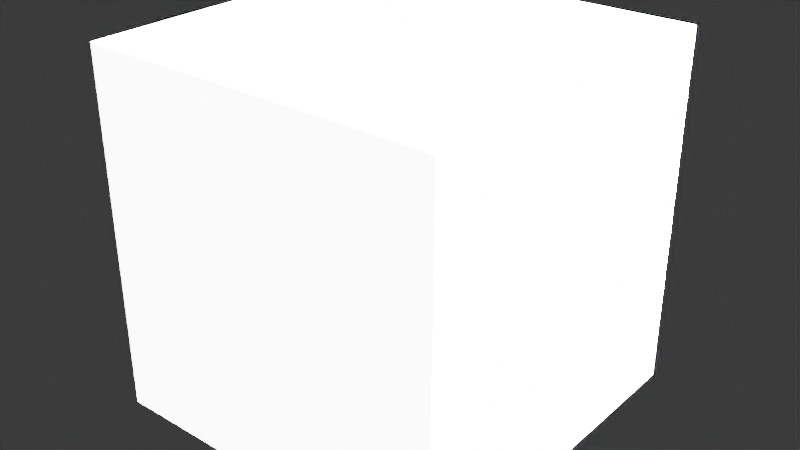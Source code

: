 # Source: Demo_Cube.blend  (saved by Blender 4.1.24; exported with 4.5.12 LTS)
import bpy
from mathutils import Matrix  # noqa: F401  (used for matrix-valued properties, if any)

bpy.ops.wm.read_factory_settings(use_empty=True)
scene = bpy.context.scene
scene.name = 'Scene'

# ---- collections
col_collection = bpy.data.collections.new('Collection'); scene.collection.children.link(col_collection)

# ---- materials (node trees are filled in below, after node groups)
mat_sensor_mat = bpy.data.materials.new('Sensor Mat')
mat_sensor_mat.use_transparent_shadow = False

# ---- node groups
ng_skin_visual = bpy.data.node_groups.new('Skin_Visual', 'GeometryNodeTree')
_s = ng_skin_visual.interface.new_socket(name='Geometry', in_out='OUTPUT', socket_type='NodeSocketGeometry')
_s = ng_skin_visual.interface.new_socket(name='Points', in_out='INPUT', socket_type='NodeSocketGeometry')
_s = ng_skin_visual.interface.new_socket(name='Geometry', in_out='INPUT', socket_type='NodeSocketGeometry')
_s = ng_skin_visual.interface.new_socket(name='Material', in_out='INPUT', socket_type='NodeSocketMaterial')
_N = ng_skin_visual.nodes; _L = ng_skin_visual.links
n0 = _N.new('NodeGroupOutput'); n0.name = 'Group Output'; n0.location = (1385, 0)
n1 = _N.new('NodeGroupInput'); n1.name = 'Group Input'; n1.location = (-1395, 0)
n2 = _N.new('GeometryNodeInstanceOnPoints'); n2.name = 'Instance on Points'; n2.location = (-663, 170)
n3 = _N.new('GeometryNodeMeshUVSphere'); n3.name = 'UV Sphere'; n3.location = (-1195, -88)
n3.inputs[0].default_value = 10
n3.inputs[1].default_value = 6
n4 = _N.new('GeometryNodeJoinGeometry'); n4.name = 'Join Geometry'; n4.location = (1195, 215)
n5 = _N.new('GeometryNodeIndexOfNearest'); n5.name = 'Index of Nearest'; n5.location = (-161, -215)
n6 = _N.new('GeometryNodeSampleIndex'); n6.name = 'Sample Index'; n6.location = (67, -33)
n6.data_type = 'FLOAT_VECTOR'
n6.domain = 'INSTANCE'
n7 = _N.new('GeometryNodeInputPosition'); n7.name = 'Position.001'; n7.location = (-244, 56)
n8 = _N.new('GeometryNodeInputPosition'); n8.name = 'Position'; n8.location = (-415, -176)
n9 = _N.new('GeometryNodeScaleInstances'); n9.name = 'Scale Instances'; n9.location = (919, 133)
n10 = _N.new('ShaderNodeMath'); n10.name = 'Math'; n10.location = (599, 67)
n10.operation = 'MULTIPLY'
n10.inputs[1].default_value = 1.0
n11 = _N.new('ShaderNodeVectorMath'); n11.name = 'Vector Math.001'; n11.location = (349, 51)
n11.operation = 'DISTANCE'
n12 = _N.new('GeometryNodeSetMaterial'); n12.name = 'Set Material'; n12.location = (-892, -4)
_L.new(n5.outputs[0], n6.inputs[2])
_L.new(n8.outputs[0], n6.inputs[1])
_L.new(n3.outputs[0], n12.inputs[0])
_L.new(n12.outputs[0], n2.inputs[2])
_L.new(n7.outputs[0], n11.inputs[0])
_L.new(n6.outputs[0], n11.inputs[1])
_L.new(n10.outputs[0], n9.inputs[2])
_L.new(n11.outputs[1], n10.inputs[0])
_L.new(n2.outputs[0], n6.inputs[0])
_L.new(n9.outputs[0], n4.inputs[0])
_L.new(n8.outputs[0], n5.inputs[0])
_L.new(n2.outputs[0], n9.inputs[0])
_L.new(n1.outputs[0], n2.inputs[0])
_L.new(n1.outputs[2], n12.inputs[2])
_L.new(n1.outputs[1], n4.inputs[0])
_L.new(n4.outputs[0], n0.inputs[0])
n0.is_active_output = True
ng_skin = bpy.data.node_groups.new('Skin', 'GeometryNodeTree')
_s = ng_skin.interface.new_socket(name='Geometry', in_out='OUTPUT', socket_type='NodeSocketGeometry')
_s = ng_skin.interface.new_socket(name='Sensor Positions', in_out='OUTPUT', socket_type='NodeSocketGeometry')
_s = ng_skin.interface.new_socket(name='Geometry', in_out='INPUT', socket_type='NodeSocketGeometry')
_s = ng_skin.interface.new_socket(name='Min Distance', in_out='INPUT', socket_type='NodeSocketFloat')
_s.subtype = 'DISTANCE'
_s.default_value = 0.02
_s.min_value = 0.0
_s.description = 'Minimum placement distance between sensors'
_s = ng_skin.interface.new_socket(name='Density Max', in_out='INPUT', socket_type='NodeSocketFloat')
_s.default_value = 5000.0
_s.min_value = 0.0
_s = ng_skin.interface.new_socket(name='Seed', in_out='INPUT', socket_type='NodeSocketInt')
_s.default_value = 128
_s = ng_skin.interface.new_socket(name='Sensor Area Material', in_out='INPUT', socket_type='NodeSocketMaterial')
_s.default_value = mat_sensor_mat
_s = ng_skin.interface.new_socket(name='Density Paint', in_out='INPUT', socket_type='NodeSocketString')
_s.default_value = 'Group'
_s.default_attribute_name = 'Point>Group'
_s.hide_value = True
ng_skin.is_modifier = True
_N = ng_skin.nodes; _L = ng_skin.links
n0 = _N.new('NodeGroupInput'); n0.name = 'Group Input'; n0.location = (-1143, 170)
n1 = _N.new('NodeGroupOutput'); n1.name = 'Group Output'; n1.location = (927, 22)
n2 = _N.new('GeometryNodeDistributePointsOnFaces'); n2.name = 'Distribute Points on Faces'; n2.location = (-266, 74)
n2.distribute_method = 'POISSON'
n2.inputs[4].default_value = 1000.0
n3 = _N.new('ShaderNodeValToRGB'); n3.name = 'Color Ramp'; n3.location = (-560, -183)
while len(n3.color_ramp.elements) > 1: n3.color_ramp.elements.remove(n3.color_ramp.elements[-1])
n3.color_ramp.elements[0].position = 0.1455; n3.color_ramp.elements[0].color = (0.0, 0.0, 0.0, 1.0)
_e = n3.color_ramp.elements.new(1.0); _e.color = (1.0, 1.0, 1.0, 1.0)
n4 = _N.new('NodeGroupInput'); n4.name = 'Group Input.001'; n4.location = (-17, -143)
n5 = _N.new('GeometryNodeInputNamedAttribute'); n5.name = 'Named Attribute'; n5.location = (-844, -136)
n6 = _N.new('GeometryNodeStoreNamedAttribute'); n6.name = 'Store Named Attribute'; n6.location = (-30, 135)
n6.data_type = 'FLOAT_VECTOR'
n7 = _N.new('FunctionNodeInputString'); n7.name = 'String'; n7.location = (-260, 326)
n7.string = 'sensor_pos'
n7.outputs[0].default_value = ''
n8 = _N.new('GeometryNodeInputPosition'); n8.name = 'Position.002'; n8.location = (-256, 206)
n9 = _N.new('GeometryNodeGroup'); n9.name = 'Group'; n9.location = (305, -82)
n9.node_tree = ng_skin_visual
n10 = _N.new('GeometryNodePointsToVertices'); n10.name = 'Points to Vertices'; n10.location = (300, 180)
n11 = _N.new('FunctionNodeInputBool'); n11.name = 'Boolean'; n11.location = (410, 18)
n11.label = 'Visualize Skin'
n11.outputs[0].default_value = False
n12 = _N.new('GeometryNodeJoinGeometry'); n12.name = 'Join Geometry'; n12.location = (730, 44)
_L.new(n0.outputs[0], n2.inputs[0])
_L.new(n0.outputs[2], n2.inputs[3])
_L.new(n0.outputs[1], n2.inputs[2])
_L.new(n0.outputs[3], n2.inputs[6])
_L.new(n3.outputs[0], n2.inputs[5])
_L.new(n5.outputs[0], n3.inputs[0])
_L.new(n0.outputs[5], n5.inputs[0])
_L.new(n2.outputs[0], n6.inputs[0])
_L.new(n7.outputs[0], n6.inputs[2])
_L.new(n8.outputs[0], n6.inputs[3])
_L.new(n6.outputs[0], n9.inputs[0])
_L.new(n4.outputs[4], n9.inputs[2])
_L.new(n4.outputs[0], n9.inputs[1])
_L.new(n6.outputs[0], n10.inputs[0])
_L.new(n10.outputs[0], n12.inputs[0])
_L.new(n9.outputs[0], n12.inputs[0])
_L.new(n12.outputs[0], n1.inputs[0])
n1.is_active_output = True

# ---- material node trees
mat_sensor_mat.use_nodes = True; mat_sensor_mat.node_tree.nodes.clear()
_N = mat_sensor_mat.node_tree.nodes; _L = mat_sensor_mat.node_tree.links
n0 = _N.new('ShaderNodeOutputMaterial'); n0.name = 'Material Output'; n0.location = (300, 300)
n1 = _N.new('ShaderNodeBsdfPrincipled'); n1.name = 'Principled BSDF'; n1.location = (11, 452)
n1.inputs[0].default_value = (0.8002, 0.002416, 0.0, 1.0)
_L.new(n1.outputs[0], n0.inputs[0])
n0.is_active_output = True

# ---- world
world_world = bpy.data.worlds.new('World'); scene.world = world_world
world_world.use_nodes = True; world_world.node_tree.nodes.clear()
_N = world_world.node_tree.nodes; _L = world_world.node_tree.links
n0 = _N.new('ShaderNodeOutputWorld'); n0.name = 'World Output'; n0.location = (300, 300)
n1 = _N.new('ShaderNodeBackground'); n1.name = 'Background'; n1.location = (10, 300)
n1.inputs[0].default_value = (0.05088, 0.05088, 0.05088, 1.0)
_L.new(n1.outputs[0], n0.inputs[0])
n0.is_active_output = True
world_world.color = (0.05088, 0.05088, 0.05088)
world_world.use_sun_shadow = False
world_world.sun_shadow_jitter_overblur = 0.0

# ---- lights
light_defaultlight = bpy.data.lights.new('defaultLight', 'SUN')
light_defaultlight.transmission_factor = 0.0
light_defaultlight.angle = 0.03491
light_defaultlight.energy = 1.2e+04

# ---- meshes
me_cube_001 = bpy.data.meshes.new('Cube.001')
me_cube_001.from_pydata([(-0.5, -0.5, 0.5), (0.5, -0.5, 0.5), (-0.5, 0.5, 0.5), (0.5, 0.5, 0.5), (-0.5, -0.5, -0.5), (0.5, -0.5, -0.5), (-0.5, 0.5, -0.5), (0.5, 0.5, -0.5)], [], [(0, 1, 3, 2), (4, 6, 7, 5), (6, 2, 3, 7), (4, 5, 1, 0), (4, 0, 2, 6), (5, 7, 3, 1)])
me_cube_001.polygons.foreach_set('use_smooth', [True] * 6)
_k = set([(0, 1), (0, 2), (0, 4), (1, 3), (1, 5), (2, 3), (2, 6), (3, 7), (4, 5), (4, 6), (5, 7), (6, 7)])
me_cube_001.attributes.new('sharp_edge', 'BOOLEAN', 'EDGE').data.foreach_set('value', [ (min(e.vertices), max(e.vertices)) in _k for e in me_cube_001.edges])
_uv = me_cube_001.uv_layers.new(name='st')
_uv.uv.foreach_set('vector', [0.0, 0.0, 1.0, 0.0, 1.0, 1.0, 0.0, 1.0, 1.0, 0.0, 1.0, 1.0, 0.0, 1.0, 0.0, 0.0, 0.0, 1.0, 0.0, 0.0, 1.0, 0.0, 1.0, 1.0, 0.0, 0.0, 1.0, 0.0, 1.0, 1.0, 0.0, 1.0, 0.0, 0.0, 1.0, 0.0, 1.0, 1.0, 0.0, 1.0, 1.0, 0.0, 1.0, 1.0, 0.0, 1.0, 0.0, 0.0])
me_cube_001.update()
me_cube_001.normals_split_custom_set([tuple(v) for v in zip(*[iter([0.0, 0.0, 1.0, 0.0, 0.0, 1.0, 0.0, 0.0, 1.0, 0.0, 0.0, 1.0, 0.0, 0.0, -1.0, 0.0, 0.0, -1.0, 0.0, 0.0, -1.0, 0.0, 0.0, -1.0, 0.0, 1.0, 0.0, 0.0, 1.0, 0.0, 0.0, 1.0, 0.0, 0.0, 1.0, 0.0, 0.0, -1.0, 0.0, 0.0, -1.0, 0.0, 0.0, -1.0, 0.0, 0.0, -1.0, 0.0, -1.0, 0.0, 0.0, -1.0, 0.0, 0.0, -1.0, 0.0, 0.0, -1.0, 0.0, 0.0, 1.0, 0.0, 0.0, 1.0, 0.0, 0.0, 1.0, 0.0, 0.0, 1.0, 0.0, 0.0])] * 3)])

# ---- objects
ob_cube = bpy.data.objects.new('Cube', me_cube_001)
ob_defaultlight = bpy.data.objects.new('defaultLight', light_defaultlight)
ob_environment = bpy.data.objects.new('Environment', None)
ob_world = bpy.data.objects.new('World', None)

# ---- transforms, parenting, visibility, modifiers, constraints
ob_cube.parent = ob_world
ob_cube.location = (0.0, 0.0, 1.5)
_vg = ob_cube.vertex_groups.new(name='Group')
_m = ob_cube.modifiers.new('Skin', 'NODES')
_m.node_group = ng_skin
_gi = [s.identifier for s in ng_skin.interface.items_tree if s.item_type == 'SOCKET' and s.in_out == 'INPUT']
_m[_gi[1]] = 0.2  # Min Distance
_m[_gi[2]] = 100.0  # Density Max
_m[_gi[3]] = 131  # Seed
_m[_gi[4]] = mat_sensor_mat  # Sensor Area Material
_m.show_group_selector = False
ob_defaultlight.parent = ob_environment
ob_defaultlight.location = (0.0, 0.0, 0.0)
ob_defaultlight.rotation_euler = (0.7854, -0.0, 1.571)
ob_environment.location = (0.0, 0.0, 0.0)
ob_environment.empty_display_size = 0.1
ob_world.location = (0.0, 0.0, 0.0)
ob_world.empty_display_size = 0.1

# ---- collection membership
col_collection.objects.link(ob_cube)
col_collection.objects.link(ob_defaultlight)
col_collection.objects.link(ob_environment)
col_collection.objects.link(ob_world)

# ---- scene / render settings (as saved in the file)
scene.frame_start = 0; scene.frame_end = 100; scene.frame_set(1)
scene.render.engine = 'BLENDER_EEVEE_NEXT'
scene.cycles.sampling_pattern = 'TABULATED_SOBOL'
scene.eevee.ray_tracing_options.trace_max_roughness = 0.0
bpy.context.view_layer.update()

# ---- added for rendering (the .blend has no active camera): camera
cam_auto = bpy.data.cameras.new('AutoCamera')
cam_auto.lens = 50.0
cam_auto.sensor_width = 36.0
cam_auto.clip_end = 1000.0
ob_auto_camera = bpy.data.objects.new('AutoCamera', cam_auto)
scene.collection.objects.link(ob_auto_camera)
ob_auto_camera.location = (1.60254, -1.92304, 2.78156)
ob_auto_camera.rotation_euler = (1.09748, -7.21219e-08, 0.694738)
scene.camera = ob_auto_camera
bpy.context.view_layer.update()

